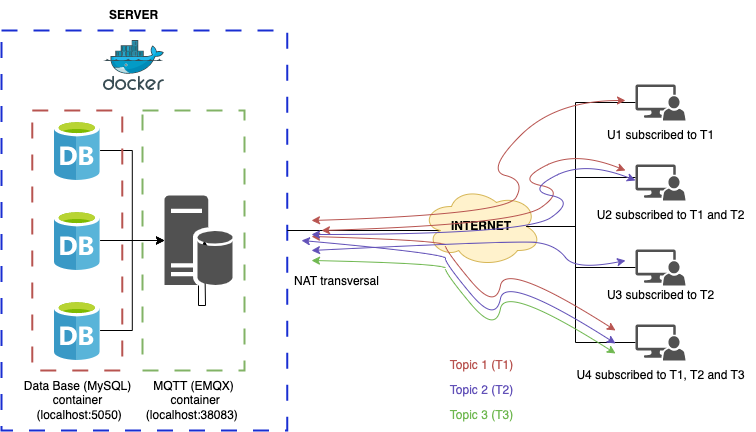

The diagram above was exported from draw.io. Its source (the exported page's mxGraphModel, read from the mxfile embedded in the PNG):
<mxGraphModel dx="794" dy="627" grid="1" gridSize="10" guides="1" tooltips="1" connect="1" arrows="1" fold="1" page="1" pageScale="1" pageWidth="827" pageHeight="1169" math="0" shadow="0">
  <root>
    <mxCell id="0" />
    <mxCell id="1" parent="0" />
    <mxCell id="-V-VsHOgSCsdEdVh3qE7-19" value="" style="rounded=0;whiteSpace=wrap;html=1;fillColor=none;strokeColor=#192ed2;dashed=1;dashPattern=8 8;strokeWidth=2;" vertex="1" parent="1">
      <mxGeometry x="20" y="50" width="285.78" height="400" as="geometry" />
    </mxCell>
    <mxCell id="-V-VsHOgSCsdEdVh3qE7-9" style="edgeStyle=orthogonalEdgeStyle;rounded=0;orthogonalLoop=1;jettySize=auto;html=1;entryX=0;entryY=0.5;entryDx=0;entryDy=0;entryPerimeter=0;" edge="1" parent="1" source="-V-VsHOgSCsdEdVh3qE7-1" target="-V-VsHOgSCsdEdVh3qE7-5">
      <mxGeometry relative="1" as="geometry" />
    </mxCell>
    <mxCell id="-V-VsHOgSCsdEdVh3qE7-1" value="" style="image;sketch=0;aspect=fixed;html=1;points=[];align=center;fontSize=12;image=img/lib/mscae/Database_General.svg;" vertex="1" parent="1">
      <mxGeometry x="72.98" y="140" width="45.6" height="60" as="geometry" />
    </mxCell>
    <mxCell id="-V-VsHOgSCsdEdVh3qE7-26" style="edgeStyle=orthogonalEdgeStyle;rounded=0;orthogonalLoop=1;jettySize=auto;html=1;exitX=0;exitY=0.5;exitDx=0;exitDy=0;exitPerimeter=0;entryX=0.875;entryY=0.5;entryDx=0;entryDy=0;entryPerimeter=0;endArrow=none;endFill=0;" edge="1" parent="1" source="-V-VsHOgSCsdEdVh3qE7-4" target="-V-VsHOgSCsdEdVh3qE7-20">
      <mxGeometry relative="1" as="geometry">
        <Array as="points">
          <mxPoint x="594" y="122" />
          <mxPoint x="594" y="246" />
        </Array>
      </mxGeometry>
    </mxCell>
    <mxCell id="-V-VsHOgSCsdEdVh3qE7-4" value="" style="sketch=0;pointerEvents=1;shadow=0;dashed=0;html=1;strokeColor=none;labelPosition=center;verticalLabelPosition=bottom;verticalAlign=top;align=center;fillColor=#515151;shape=mxgraph.mscae.system_center.admin_console" vertex="1" parent="1">
      <mxGeometry x="654" y="104" width="50" height="36" as="geometry" />
    </mxCell>
    <mxCell id="-V-VsHOgSCsdEdVh3qE7-6" value="" style="image;sketch=0;aspect=fixed;html=1;points=[];align=center;fontSize=12;image=img/lib/mscae/Docker.svg;" vertex="1" parent="1">
      <mxGeometry x="121.99999999999997" y="60" width="60.98" height="50" as="geometry" />
    </mxCell>
    <mxCell id="-V-VsHOgSCsdEdVh3qE7-10" style="edgeStyle=orthogonalEdgeStyle;rounded=0;orthogonalLoop=1;jettySize=auto;html=1;" edge="1" parent="1" source="-V-VsHOgSCsdEdVh3qE7-5">
      <mxGeometry relative="1" as="geometry">
        <mxPoint x="222.98000000000002" y="260" as="targetPoint" />
        <Array as="points">
          <mxPoint x="217" y="325" />
          <mxPoint x="224" y="325" />
        </Array>
      </mxGeometry>
    </mxCell>
    <mxCell id="-V-VsHOgSCsdEdVh3qE7-7" value="" style="image;sketch=0;aspect=fixed;html=1;points=[];align=center;fontSize=12;image=img/lib/mscae/Database_General.svg;" vertex="1" parent="1">
      <mxGeometry x="72.98" y="230" width="45.6" height="60" as="geometry" />
    </mxCell>
    <mxCell id="-V-VsHOgSCsdEdVh3qE7-11" style="edgeStyle=orthogonalEdgeStyle;rounded=0;orthogonalLoop=1;jettySize=auto;html=1;entryX=0;entryY=0.5;entryDx=0;entryDy=0;entryPerimeter=0;" edge="1" parent="1" source="-V-VsHOgSCsdEdVh3qE7-8" target="-V-VsHOgSCsdEdVh3qE7-5">
      <mxGeometry relative="1" as="geometry" />
    </mxCell>
    <mxCell id="-V-VsHOgSCsdEdVh3qE7-8" value="" style="image;sketch=0;aspect=fixed;html=1;points=[];align=center;fontSize=12;image=img/lib/mscae/Database_General.svg;" vertex="1" parent="1">
      <mxGeometry x="72.98" y="320" width="45.6" height="60" as="geometry" />
    </mxCell>
    <mxCell id="-V-VsHOgSCsdEdVh3qE7-12" value="" style="edgeStyle=orthogonalEdgeStyle;rounded=0;orthogonalLoop=1;jettySize=auto;html=1;" edge="1" parent="1" source="-V-VsHOgSCsdEdVh3qE7-7" target="-V-VsHOgSCsdEdVh3qE7-5">
      <mxGeometry relative="1" as="geometry">
        <mxPoint x="222.98000000000002" y="260" as="targetPoint" />
        <mxPoint x="118.97999999999999" y="260" as="sourcePoint" />
      </mxGeometry>
    </mxCell>
    <mxCell id="-V-VsHOgSCsdEdVh3qE7-5" value="" style="sketch=0;pointerEvents=1;shadow=0;dashed=0;html=1;strokeColor=none;labelPosition=center;verticalLabelPosition=bottom;verticalAlign=top;align=center;fillColor=#515151;shape=mxgraph.mscae.enterprise.database_server" vertex="1" parent="1">
      <mxGeometry x="182.98" y="215" width="68" height="90" as="geometry" />
    </mxCell>
    <mxCell id="-V-VsHOgSCsdEdVh3qE7-14" value="" style="rounded=0;whiteSpace=wrap;html=1;fillColor=none;strokeColor=#b85450;dashed=1;dashPattern=8 8;strokeWidth=2;" vertex="1" parent="1">
      <mxGeometry x="50.78" y="130" width="90" height="260" as="geometry" />
    </mxCell>
    <mxCell id="-V-VsHOgSCsdEdVh3qE7-16" value="" style="rounded=0;whiteSpace=wrap;html=1;fillColor=none;strokeColor=#82b366;dashed=1;dashPattern=8 8;strokeWidth=2;" vertex="1" parent="1">
      <mxGeometry x="160.98" y="130" width="102" height="260" as="geometry" />
    </mxCell>
    <mxCell id="-V-VsHOgSCsdEdVh3qE7-17" value="Data Base (MySQL)&lt;br&gt;container&lt;br&gt;&amp;nbsp;(localhost:5050)" style="text;html=1;align=center;verticalAlign=middle;resizable=0;points=[];autosize=1;strokeColor=none;fillColor=none;" vertex="1" parent="1">
      <mxGeometry x="30.98" y="390" width="130" height="60" as="geometry" />
    </mxCell>
    <mxCell id="-V-VsHOgSCsdEdVh3qE7-18" value="MQTT (EMQX)&lt;br&gt;&amp;nbsp;container&lt;br&gt;(localhost:38083)&amp;nbsp;" style="text;html=1;align=center;verticalAlign=middle;resizable=0;points=[];autosize=1;strokeColor=none;fillColor=none;" vertex="1" parent="1">
      <mxGeometry x="151.98" y="390" width="120" height="60" as="geometry" />
    </mxCell>
    <mxCell id="-V-VsHOgSCsdEdVh3qE7-21" style="edgeStyle=orthogonalEdgeStyle;rounded=0;orthogonalLoop=1;jettySize=auto;html=1;exitX=0.16;exitY=0.55;exitDx=0;exitDy=0;exitPerimeter=0;entryX=1;entryY=0.5;entryDx=0;entryDy=0;endArrow=none;endFill=0;" edge="1" parent="1" source="-V-VsHOgSCsdEdVh3qE7-20" target="-V-VsHOgSCsdEdVh3qE7-19">
      <mxGeometry relative="1" as="geometry" />
    </mxCell>
    <mxCell id="-V-VsHOgSCsdEdVh3qE7-20" value="&lt;b&gt;INTERNET&lt;/b&gt;" style="ellipse;shape=cloud;whiteSpace=wrap;html=1;fillColor=#fff2cc;strokeColor=#d6b656;" vertex="1" parent="1">
      <mxGeometry x="440" y="206" width="120" height="80" as="geometry" />
    </mxCell>
    <mxCell id="-V-VsHOgSCsdEdVh3qE7-27" style="edgeStyle=orthogonalEdgeStyle;rounded=0;orthogonalLoop=1;jettySize=auto;html=1;entryX=0.875;entryY=0.5;entryDx=0;entryDy=0;entryPerimeter=0;endArrow=none;endFill=0;" edge="1" parent="1" source="-V-VsHOgSCsdEdVh3qE7-22" target="-V-VsHOgSCsdEdVh3qE7-20">
      <mxGeometry relative="1" as="geometry">
        <Array as="points">
          <mxPoint x="594" y="197" />
          <mxPoint x="594" y="246" />
        </Array>
      </mxGeometry>
    </mxCell>
    <mxCell id="-V-VsHOgSCsdEdVh3qE7-22" value="" style="sketch=0;pointerEvents=1;shadow=0;dashed=0;html=1;strokeColor=none;labelPosition=center;verticalLabelPosition=bottom;verticalAlign=top;align=center;fillColor=#515151;shape=mxgraph.mscae.system_center.admin_console" vertex="1" parent="1">
      <mxGeometry x="654" y="184" width="50" height="36" as="geometry" />
    </mxCell>
    <mxCell id="-V-VsHOgSCsdEdVh3qE7-29" style="edgeStyle=orthogonalEdgeStyle;rounded=0;orthogonalLoop=1;jettySize=auto;html=1;exitX=0;exitY=0.5;exitDx=0;exitDy=0;exitPerimeter=0;entryX=0.875;entryY=0.5;entryDx=0;entryDy=0;entryPerimeter=0;endArrow=none;endFill=0;" edge="1" parent="1" source="-V-VsHOgSCsdEdVh3qE7-23" target="-V-VsHOgSCsdEdVh3qE7-20">
      <mxGeometry relative="1" as="geometry">
        <Array as="points">
          <mxPoint x="594" y="287" />
          <mxPoint x="594" y="246" />
        </Array>
      </mxGeometry>
    </mxCell>
    <mxCell id="-V-VsHOgSCsdEdVh3qE7-23" value="" style="sketch=0;pointerEvents=1;shadow=0;dashed=0;html=1;strokeColor=none;labelPosition=center;verticalLabelPosition=bottom;verticalAlign=top;align=center;fillColor=#515151;shape=mxgraph.mscae.system_center.admin_console" vertex="1" parent="1">
      <mxGeometry x="654" y="269" width="50" height="36" as="geometry" />
    </mxCell>
    <mxCell id="-V-VsHOgSCsdEdVh3qE7-31" style="edgeStyle=orthogonalEdgeStyle;rounded=0;orthogonalLoop=1;jettySize=auto;html=1;exitX=0;exitY=0.5;exitDx=0;exitDy=0;exitPerimeter=0;entryX=0.875;entryY=0.5;entryDx=0;entryDy=0;entryPerimeter=0;endArrow=none;endFill=0;" edge="1" parent="1" source="-V-VsHOgSCsdEdVh3qE7-24" target="-V-VsHOgSCsdEdVh3qE7-20">
      <mxGeometry relative="1" as="geometry">
        <Array as="points">
          <mxPoint x="594" y="362" />
          <mxPoint x="594" y="246" />
        </Array>
      </mxGeometry>
    </mxCell>
    <mxCell id="-V-VsHOgSCsdEdVh3qE7-24" value="" style="sketch=0;pointerEvents=1;shadow=0;dashed=0;html=1;strokeColor=none;labelPosition=center;verticalLabelPosition=bottom;verticalAlign=top;align=center;fillColor=#515151;shape=mxgraph.mscae.system_center.admin_console" vertex="1" parent="1">
      <mxGeometry x="654" y="344" width="50" height="36" as="geometry" />
    </mxCell>
    <mxCell id="-V-VsHOgSCsdEdVh3qE7-34" value="U1 subscribed to T1" style="text;html=1;align=center;verticalAlign=middle;resizable=0;points=[];autosize=1;strokeColor=none;fillColor=none;" vertex="1" parent="1">
      <mxGeometry x="614" y="140" width="130" height="30" as="geometry" />
    </mxCell>
    <mxCell id="-V-VsHOgSCsdEdVh3qE7-35" value="U2 subscribed to T1 and T2" style="text;html=1;align=center;verticalAlign=middle;resizable=0;points=[];autosize=1;strokeColor=none;fillColor=none;" vertex="1" parent="1">
      <mxGeometry x="604" y="220" width="170" height="30" as="geometry" />
    </mxCell>
    <mxCell id="-V-VsHOgSCsdEdVh3qE7-36" value="U3 subscribed to T2" style="text;html=1;align=center;verticalAlign=middle;resizable=0;points=[];autosize=1;strokeColor=none;fillColor=none;" vertex="1" parent="1">
      <mxGeometry x="614" y="300" width="130" height="30" as="geometry" />
    </mxCell>
    <mxCell id="-V-VsHOgSCsdEdVh3qE7-37" value="U4 subscribed to T1, T2 and T3" style="text;html=1;align=center;verticalAlign=middle;resizable=0;points=[];autosize=1;strokeColor=none;fillColor=none;" vertex="1" parent="1">
      <mxGeometry x="584" y="380" width="190" height="30" as="geometry" />
    </mxCell>
    <mxCell id="-V-VsHOgSCsdEdVh3qE7-39" value="" style="curved=1;endArrow=classic;html=1;rounded=0;fillColor=#f8cecc;strokeColor=#b85450;startArrow=classic;startFill=1;" edge="1" parent="1">
      <mxGeometry width="50" height="50" relative="1" as="geometry">
        <mxPoint x="330" y="240" as="sourcePoint" />
        <mxPoint x="644" y="120" as="targetPoint" />
        <Array as="points">
          <mxPoint x="525" y="234" />
          <mxPoint x="544" y="200" />
          <mxPoint x="504" y="190" />
          <mxPoint x="574" y="120" />
        </Array>
      </mxGeometry>
    </mxCell>
    <mxCell id="-V-VsHOgSCsdEdVh3qE7-40" value="" style="curved=1;endArrow=classic;html=1;rounded=0;fillColor=#f8cecc;strokeColor=#b85450;startArrow=classic;startFill=1;" edge="1" parent="1">
      <mxGeometry width="50" height="50" relative="1" as="geometry">
        <mxPoint x="340" y="250" as="sourcePoint" />
        <mxPoint x="644" y="190" as="targetPoint" />
        <Array as="points">
          <mxPoint x="535" y="244" />
          <mxPoint x="584" y="210" />
          <mxPoint x="535" y="200" />
          <mxPoint x="594" y="170" />
        </Array>
      </mxGeometry>
    </mxCell>
    <mxCell id="-V-VsHOgSCsdEdVh3qE7-42" value="" style="curved=1;endArrow=classic;html=1;rounded=0;fillColor=#f8cecc;strokeColor=#b85450;startArrow=classic;startFill=1;" edge="1" parent="1">
      <mxGeometry width="50" height="50" relative="1" as="geometry">
        <mxPoint x="330" y="256" as="sourcePoint" />
        <mxPoint x="634" y="350" as="targetPoint" />
        <Array as="points">
          <mxPoint x="464" y="260" />
          <mxPoint x="464" y="270" />
          <mxPoint x="514" y="330" />
          <mxPoint x="524" y="280" />
        </Array>
      </mxGeometry>
    </mxCell>
    <mxCell id="-V-VsHOgSCsdEdVh3qE7-43" value="" style="curved=1;endArrow=classic;html=1;rounded=0;fillColor=#f8cecc;strokeColor=#6251b8;startArrow=classic;startFill=1;" edge="1" parent="1">
      <mxGeometry width="50" height="50" relative="1" as="geometry">
        <mxPoint x="330" y="254" as="sourcePoint" />
        <mxPoint x="654" y="200" as="targetPoint" />
        <Array as="points">
          <mxPoint x="545" y="254" />
          <mxPoint x="594" y="220" />
          <mxPoint x="545" y="210" />
          <mxPoint x="604" y="180" />
        </Array>
      </mxGeometry>
    </mxCell>
    <mxCell id="-V-VsHOgSCsdEdVh3qE7-44" value="" style="curved=1;endArrow=classic;html=1;rounded=0;fillColor=#f8cecc;strokeColor=#6251B8;startArrow=classic;startFill=1;" edge="1" parent="1">
      <mxGeometry width="50" height="50" relative="1" as="geometry">
        <mxPoint x="320" y="260" as="sourcePoint" />
        <mxPoint x="634" y="363" as="targetPoint" />
        <Array as="points">
          <mxPoint x="464" y="273" />
          <mxPoint x="464" y="283" />
          <mxPoint x="514" y="343" />
          <mxPoint x="524" y="293" />
        </Array>
      </mxGeometry>
    </mxCell>
    <mxCell id="-V-VsHOgSCsdEdVh3qE7-45" value="" style="curved=1;endArrow=classic;html=1;rounded=0;fillColor=#f8cecc;strokeColor=#6251b8;startArrow=classic;startFill=1;" edge="1" parent="1">
      <mxGeometry width="50" height="50" relative="1" as="geometry">
        <mxPoint x="330" y="270" as="sourcePoint" />
        <mxPoint x="644" y="280" as="targetPoint" />
        <Array as="points">
          <mxPoint x="534" y="260" />
          <mxPoint x="574" y="264" />
          <mxPoint x="594" y="290" />
        </Array>
      </mxGeometry>
    </mxCell>
    <mxCell id="-V-VsHOgSCsdEdVh3qE7-46" value="" style="curved=1;endArrow=classic;html=1;rounded=0;fillColor=#f8cecc;strokeColor=#70b851;startArrow=classic;startFill=1;" edge="1" parent="1">
      <mxGeometry width="50" height="50" relative="1" as="geometry">
        <mxPoint x="330" y="280" as="sourcePoint" />
        <mxPoint x="634" y="373" as="targetPoint" />
        <Array as="points">
          <mxPoint x="464" y="283" />
          <mxPoint x="464" y="293" />
          <mxPoint x="514" y="353" />
          <mxPoint x="524" y="303" />
        </Array>
      </mxGeometry>
    </mxCell>
    <mxCell id="-V-VsHOgSCsdEdVh3qE7-47" value="&lt;font color=&quot;#b85450&quot;&gt;Topic 1 (T1)&lt;/font&gt;" style="text;html=1;align=center;verticalAlign=middle;resizable=0;points=[];autosize=1;strokeColor=none;fillColor=none;" vertex="1" parent="1">
      <mxGeometry x="455" y="370" width="90" height="30" as="geometry" />
    </mxCell>
    <mxCell id="-V-VsHOgSCsdEdVh3qE7-48" value="&lt;font color=&quot;#6251b8&quot;&gt;Topic 2 (T2)&lt;/font&gt;" style="text;html=1;align=center;verticalAlign=middle;resizable=0;points=[];autosize=1;strokeColor=none;fillColor=none;" vertex="1" parent="1">
      <mxGeometry x="455" y="395" width="90" height="30" as="geometry" />
    </mxCell>
    <mxCell id="-V-VsHOgSCsdEdVh3qE7-49" value="&lt;font color=&quot;#70b851&quot;&gt;Topic 3 (T3)&lt;/font&gt;" style="text;html=1;align=center;verticalAlign=middle;resizable=0;points=[];autosize=1;strokeColor=none;fillColor=none;" vertex="1" parent="1">
      <mxGeometry x="455" y="420" width="90" height="30" as="geometry" />
    </mxCell>
    <mxCell id="-V-VsHOgSCsdEdVh3qE7-50" value="&lt;b&gt;SERVER&lt;/b&gt;" style="text;html=1;align=center;verticalAlign=middle;resizable=0;points=[];autosize=1;strokeColor=none;fillColor=none;" vertex="1" parent="1">
      <mxGeometry x="117.49" y="20" width="70" height="30" as="geometry" />
    </mxCell>
    <mxCell id="-V-VsHOgSCsdEdVh3qE7-51" value="NAT transversal" style="text;html=1;align=center;verticalAlign=middle;resizable=0;points=[];autosize=1;strokeColor=none;fillColor=none;" vertex="1" parent="1">
      <mxGeometry x="300" y="286" width="110" height="30" as="geometry" />
    </mxCell>
  </root>
</mxGraphModel>